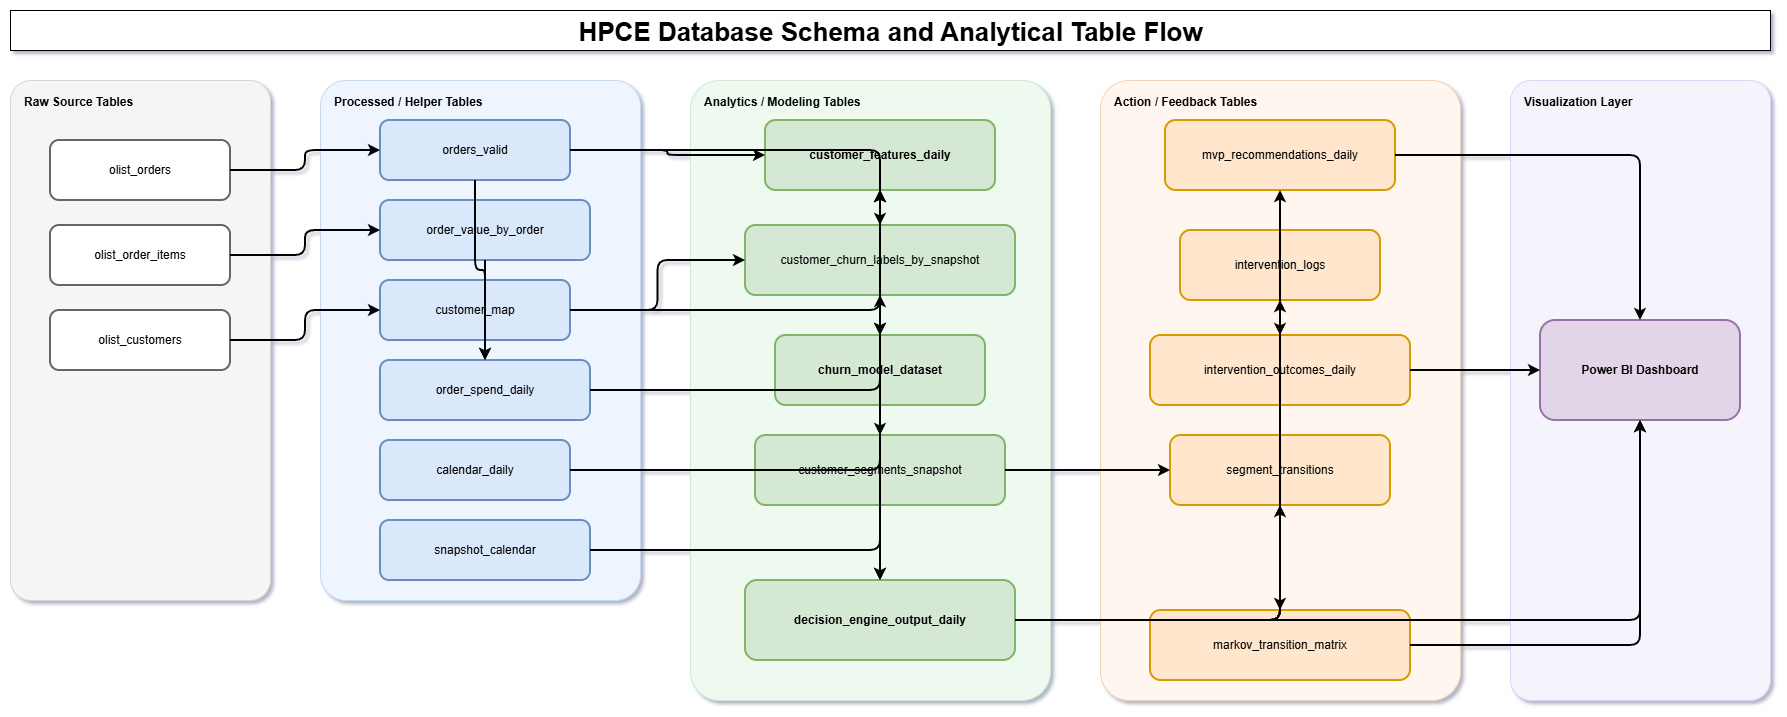

The diagram above was exported from draw.io. Its source (the exported page's mxGraphModel, read from the mxfile embedded in the PNG):
<mxGraphModel dx="1426" dy="743" grid="1" gridSize="10" guides="1" tooltips="1" connect="1" arrows="1" fold="1" page="1" pageScale="1" pageWidth="2200" pageHeight="1000" math="0" shadow="0">
  <root>
    <mxCell id="0" />
    <mxCell id="1" parent="0" />
    <mxCell id="title" parent="1" style="text;html=1;strokeColor=default;fillColor=default;fontSize=26;fontStyle=1;align=center;" value="HPCE Database Schema and Analytical Table Flow" vertex="1">
      <mxGeometry height="40" width="1760" x="80" y="40" as="geometry" />
    </mxCell>
    <mxCell id="sec1" parent="1" style="rounded=1;whiteSpace=wrap;html=1;arcSize=8;fillColor=#f5f5f5;strokeColor=#d6d6d6;fontStyle=1;align=left;verticalAlign=top;spacingTop=8;spacingLeft=12;" value="Raw Source Tables" vertex="1">
      <mxGeometry height="520" width="260" x="80" y="110" as="geometry" />
    </mxCell>
    <mxCell id="sec2" parent="1" style="rounded=1;whiteSpace=wrap;html=1;arcSize=8;fillColor=#eef5ff;strokeColor=#c5d9f1;fontStyle=1;align=left;verticalAlign=top;spacingTop=8;spacingLeft=12;" value="Processed / Helper Tables" vertex="1">
      <mxGeometry height="520" width="320" x="390" y="110" as="geometry" />
    </mxCell>
    <mxCell id="sec3" parent="1" style="rounded=1;whiteSpace=wrap;html=1;arcSize=8;fillColor=#eefaf0;strokeColor=#cfe8d1;fontStyle=1;align=left;verticalAlign=top;spacingTop=8;spacingLeft=12;" value="Analytics / Modeling Tables" vertex="1">
      <mxGeometry height="620" width="360" x="760" y="110" as="geometry" />
    </mxCell>
    <mxCell id="sec4" parent="1" style="rounded=1;whiteSpace=wrap;html=1;arcSize=8;fillColor=#fff7ef;strokeColor=#f1d4b5;fontStyle=1;align=left;verticalAlign=top;spacingTop=8;spacingLeft=12;" value="Action / Feedback Tables" vertex="1">
      <mxGeometry height="620" width="360" x="1170" y="110" as="geometry" />
    </mxCell>
    <mxCell id="sec5" parent="1" style="rounded=1;whiteSpace=wrap;html=1;arcSize=8;fillColor=#f5f3fb;strokeColor=#ddd3f2;fontStyle=1;align=left;verticalAlign=top;spacingTop=8;spacingLeft=12;" value="Visualization Layer" vertex="1">
      <mxGeometry height="620" width="260" x="1580" y="110" as="geometry" />
    </mxCell>
    <mxCell id="olist_orders" parent="1" style="rounded=1;whiteSpace=wrap;html=1;strokeWidth=2;fillColor=#ffffff;strokeColor=#666666;" value="olist_orders" vertex="1">
      <mxGeometry height="60" width="180" x="120" y="170" as="geometry" />
    </mxCell>
    <mxCell id="olist_items" parent="1" style="rounded=1;whiteSpace=wrap;html=1;strokeWidth=2;fillColor=#ffffff;strokeColor=#666666;" value="olist_order_items" vertex="1">
      <mxGeometry height="60" width="180" x="120" y="255" as="geometry" />
    </mxCell>
    <mxCell id="olist_customers" parent="1" style="rounded=1;whiteSpace=wrap;html=1;strokeWidth=2;fillColor=#ffffff;strokeColor=#666666;" value="olist_customers" vertex="1">
      <mxGeometry height="60" width="180" x="120" y="340" as="geometry" />
    </mxCell>
    <mxCell id="orders_valid" parent="1" style="rounded=1;whiteSpace=wrap;html=1;strokeWidth=2;fillColor=#dae8fc;strokeColor=#6c8ebf;" value="orders_valid" vertex="1">
      <mxGeometry height="60" width="190" x="450" y="150" as="geometry" />
    </mxCell>
    <mxCell id="order_value" parent="1" style="rounded=1;whiteSpace=wrap;html=1;strokeWidth=2;fillColor=#dae8fc;strokeColor=#6c8ebf;" value="order_value_by_order" vertex="1">
      <mxGeometry height="60" width="210" x="450" y="230" as="geometry" />
    </mxCell>
    <mxCell id="customer_map" parent="1" style="rounded=1;whiteSpace=wrap;html=1;strokeWidth=2;fillColor=#dae8fc;strokeColor=#6c8ebf;" value="customer_map" vertex="1">
      <mxGeometry height="60" width="190" x="450" y="310" as="geometry" />
    </mxCell>
    <mxCell id="order_spend" parent="1" style="rounded=1;whiteSpace=wrap;html=1;strokeWidth=2;fillColor=#dae8fc;strokeColor=#6c8ebf;" value="order_spend_daily" vertex="1">
      <mxGeometry height="60" width="210" x="450" y="390" as="geometry" />
    </mxCell>
    <mxCell id="calendar" parent="1" style="rounded=1;whiteSpace=wrap;html=1;strokeWidth=2;fillColor=#dae8fc;strokeColor=#6c8ebf;" value="calendar_daily" vertex="1">
      <mxGeometry height="60" width="190" x="450" y="470" as="geometry" />
    </mxCell>
    <mxCell id="snapshot" parent="1" style="rounded=1;whiteSpace=wrap;html=1;strokeWidth=2;fillColor=#dae8fc;strokeColor=#6c8ebf;" value="snapshot_calendar" vertex="1">
      <mxGeometry height="60" width="210" x="450" y="550" as="geometry" />
    </mxCell>
    <mxCell id="features" parent="1" style="rounded=1;whiteSpace=wrap;html=1;strokeWidth=2;fontStyle=1;fillColor=#d5e8d4;strokeColor=#82b366;" value="customer_features_daily" vertex="1">
      <mxGeometry height="70" width="230" x="835" y="150" as="geometry" />
    </mxCell>
    <mxCell id="labels" parent="1" style="rounded=1;whiteSpace=wrap;html=1;strokeWidth=2;fillColor=#d5e8d4;strokeColor=#82b366;" value="customer_churn_labels_by_snapshot" vertex="1">
      <mxGeometry height="70" width="270" x="815" y="255" as="geometry" />
    </mxCell>
    <mxCell id="dataset" parent="1" style="rounded=1;whiteSpace=wrap;html=1;strokeWidth=2;fontStyle=1;fillColor=#d5e8d4;strokeColor=#82b366;" value="churn_model_dataset" vertex="1">
      <mxGeometry height="70" width="210" x="845" y="365" as="geometry" />
    </mxCell>
    <mxCell id="segments" parent="1" style="rounded=1;whiteSpace=wrap;html=1;strokeWidth=2;fillColor=#d5e8d4;strokeColor=#82b366;" value="customer_segments_snapshot" vertex="1">
      <mxGeometry height="70" width="250" x="825" y="465" as="geometry" />
    </mxCell>
    <mxCell id="decision" parent="1" style="rounded=1;whiteSpace=wrap;html=1;strokeWidth=2;fontStyle=1;fillColor=#d5e8d4;strokeColor=#82b366;" value="decision_engine_output_daily" vertex="1">
      <mxGeometry height="80" width="270" x="815" y="610" as="geometry" />
    </mxCell>
    <mxCell id="reco" parent="1" style="rounded=1;whiteSpace=wrap;html=1;strokeWidth=2;fillColor=#ffe6cc;strokeColor=#d79b00;" value="mvp_recommendations_daily" vertex="1">
      <mxGeometry height="70" width="230" x="1235" y="150" as="geometry" />
    </mxCell>
    <mxCell id="logs" parent="1" style="rounded=1;whiteSpace=wrap;html=1;strokeWidth=2;fillColor=#ffe6cc;strokeColor=#d79b00;" value="intervention_logs" vertex="1">
      <mxGeometry height="70" width="200" x="1250" y="260" as="geometry" />
    </mxCell>
    <mxCell id="outcomes" parent="1" style="rounded=1;whiteSpace=wrap;html=1;strokeWidth=2;fillColor=#ffe6cc;strokeColor=#d79b00;" value="intervention_outcomes_daily" vertex="1">
      <mxGeometry height="70" width="260" x="1220" y="365" as="geometry" />
    </mxCell>
    <mxCell id="transitions" parent="1" style="rounded=1;whiteSpace=wrap;html=1;strokeWidth=2;fillColor=#ffe6cc;strokeColor=#d79b00;" value="segment_transitions" vertex="1">
      <mxGeometry height="70" width="220" x="1240" y="465" as="geometry" />
    </mxCell>
    <mxCell id="markov" parent="1" style="rounded=1;whiteSpace=wrap;html=1;strokeWidth=2;fillColor=#ffe6cc;strokeColor=#d79b00;" value="markov_transition_matrix" vertex="1">
      <mxGeometry height="70" width="260" x="1220" y="640" as="geometry" />
    </mxCell>
    <mxCell id="bi" parent="1" style="rounded=1;whiteSpace=wrap;html=1;strokeWidth=2;fontStyle=1;fillColor=#e1d5e7;strokeColor=#9673a6;" value="Power BI Dashboard" vertex="1">
      <mxGeometry height="100" width="200" x="1610" y="350" as="geometry" />
    </mxCell>
    <mxCell id="e1" edge="1" parent="1" source="olist_orders" style="edgeStyle=orthogonalEdgeStyle;rounded=1;html=1;strokeWidth=2;" target="orders_valid">
      <mxGeometry relative="1" as="geometry" />
    </mxCell>
    <mxCell id="e2" edge="1" parent="1" source="olist_items" style="edgeStyle=orthogonalEdgeStyle;rounded=1;html=1;strokeWidth=2;" target="order_value">
      <mxGeometry relative="1" as="geometry" />
    </mxCell>
    <mxCell id="e3" edge="1" parent="1" source="olist_customers" style="edgeStyle=orthogonalEdgeStyle;rounded=1;html=1;strokeWidth=2;" target="customer_map">
      <mxGeometry relative="1" as="geometry" />
    </mxCell>
    <mxCell id="e4" edge="1" parent="1" source="order_value" style="edgeStyle=orthogonalEdgeStyle;rounded=1;html=1;strokeWidth=2;" target="order_spend">
      <mxGeometry relative="1" as="geometry" />
    </mxCell>
    <mxCell id="e5" edge="1" parent="1" source="orders_valid" style="edgeStyle=orthogonalEdgeStyle;rounded=1;html=1;strokeWidth=2;" target="order_spend">
      <mxGeometry relative="1" as="geometry" />
    </mxCell>
    <mxCell id="e6" edge="1" parent="1" source="orders_valid" style="edgeStyle=orthogonalEdgeStyle;rounded=1;html=1;strokeWidth=2;" target="features">
      <mxGeometry relative="1" as="geometry" />
    </mxCell>
    <mxCell id="e7" edge="1" parent="1" source="order_spend" style="edgeStyle=orthogonalEdgeStyle;rounded=1;html=1;strokeWidth=2;" target="features">
      <mxGeometry relative="1" as="geometry" />
    </mxCell>
    <mxCell id="e8" edge="1" parent="1" source="customer_map" style="edgeStyle=orthogonalEdgeStyle;rounded=1;html=1;strokeWidth=2;" target="features">
      <mxGeometry relative="1" as="geometry" />
    </mxCell>
    <mxCell id="e8b" edge="1" parent="1" source="calendar" style="edgeStyle=orthogonalEdgeStyle;rounded=1;html=1;strokeWidth=2;" target="features">
      <mxGeometry relative="1" as="geometry" />
    </mxCell>
    <mxCell id="e9" edge="1" parent="1" source="orders_valid" style="edgeStyle=orthogonalEdgeStyle;rounded=1;html=1;strokeWidth=2;" target="labels">
      <mxGeometry relative="1" as="geometry" />
    </mxCell>
    <mxCell id="e10" edge="1" parent="1" source="customer_map" style="edgeStyle=orthogonalEdgeStyle;rounded=1;html=1;strokeWidth=2;" target="labels">
      <mxGeometry relative="1" as="geometry" />
    </mxCell>
    <mxCell id="e10b" edge="1" parent="1" source="snapshot" style="edgeStyle=orthogonalEdgeStyle;rounded=1;html=1;strokeWidth=2;" target="labels">
      <mxGeometry relative="1" as="geometry" />
    </mxCell>
    <mxCell id="e11" edge="1" parent="1" source="features" style="edgeStyle=orthogonalEdgeStyle;rounded=1;html=1;strokeWidth=2;" target="dataset">
      <mxGeometry relative="1" as="geometry" />
    </mxCell>
    <mxCell id="e12" edge="1" parent="1" source="labels" style="edgeStyle=orthogonalEdgeStyle;rounded=1;html=1;strokeWidth=2;" target="dataset">
      <mxGeometry relative="1" as="geometry" />
    </mxCell>
    <mxCell id="e13" edge="1" parent="1" source="features" style="edgeStyle=orthogonalEdgeStyle;rounded=1;html=1;strokeWidth=2;" target="segments">
      <mxGeometry relative="1" as="geometry" />
    </mxCell>
    <mxCell id="e14" edge="1" parent="1" source="dataset" style="edgeStyle=orthogonalEdgeStyle;rounded=1;html=1;strokeWidth=2;" target="decision">
      <mxGeometry relative="1" as="geometry" />
    </mxCell>
    <mxCell id="e15" edge="1" parent="1" source="segments" style="edgeStyle=orthogonalEdgeStyle;rounded=1;html=1;strokeWidth=2;" target="decision">
      <mxGeometry relative="1" as="geometry" />
    </mxCell>
    <mxCell id="e16" edge="1" parent="1" source="decision" style="edgeStyle=orthogonalEdgeStyle;rounded=1;html=1;strokeWidth=2;" target="reco">
      <mxGeometry relative="1" as="geometry" />
    </mxCell>
    <mxCell id="e17" edge="1" parent="1" source="decision" style="edgeStyle=orthogonalEdgeStyle;rounded=1;html=1;strokeWidth=2;" target="logs">
      <mxGeometry relative="1" as="geometry" />
    </mxCell>
    <mxCell id="e18" edge="1" parent="1" source="logs" style="edgeStyle=orthogonalEdgeStyle;rounded=1;html=1;strokeWidth=2;" target="outcomes">
      <mxGeometry relative="1" as="geometry" />
    </mxCell>
    <mxCell id="e19" edge="1" parent="1" source="decision" style="edgeStyle=orthogonalEdgeStyle;rounded=1;html=1;strokeWidth=2;" target="transitions">
      <mxGeometry relative="1" as="geometry" />
    </mxCell>
    <mxCell id="e20" edge="1" parent="1" source="segments" style="edgeStyle=orthogonalEdgeStyle;rounded=1;html=1;strokeWidth=2;" target="transitions">
      <mxGeometry relative="1" as="geometry" />
    </mxCell>
    <mxCell id="e21" edge="1" parent="1" source="transitions" style="edgeStyle=orthogonalEdgeStyle;rounded=1;html=1;strokeWidth=2;" target="markov">
      <mxGeometry relative="1" as="geometry" />
    </mxCell>
    <mxCell id="e22" edge="1" parent="1" source="decision" style="edgeStyle=orthogonalEdgeStyle;rounded=1;html=1;strokeWidth=2;" target="bi">
      <mxGeometry relative="1" as="geometry" />
    </mxCell>
    <mxCell id="e23" edge="1" parent="1" source="reco" style="edgeStyle=orthogonalEdgeStyle;rounded=1;html=1;strokeWidth=2;" target="bi">
      <mxGeometry relative="1" as="geometry" />
    </mxCell>
    <mxCell id="e24" edge="1" parent="1" source="outcomes" style="edgeStyle=orthogonalEdgeStyle;rounded=1;html=1;strokeWidth=2;" target="bi">
      <mxGeometry relative="1" as="geometry" />
    </mxCell>
    <mxCell id="e25" edge="1" parent="1" source="markov" style="edgeStyle=orthogonalEdgeStyle;rounded=1;html=1;strokeWidth=2;" target="bi">
      <mxGeometry relative="1" as="geometry" />
    </mxCell>
  </root>
</mxGraphModel>